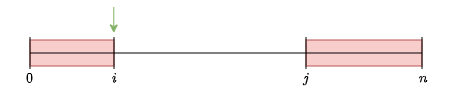

The diagram above was exported from draw.io. Its source (the exported page's mxGraphModel, read from the mxfile embedded in the PNG):
<mxGraphModel dx="485" dy="291" grid="0" gridSize="10" guides="1" tooltips="1" connect="1" arrows="1" fold="1" page="1" pageScale="1" pageWidth="850" pageHeight="1100" math="1" shadow="0">
  <root>
    <mxCell id="0" />
    <mxCell id="1" parent="0" />
    <mxCell id="J81qUXUj7RGaXom_l475-12" parent="1" style="rounded=0;whiteSpace=wrap;html=1;fillColor=#f8cecc;strokeColor=#b85450;" value="" vertex="1">
      <mxGeometry height="26" width="116" x="420" y="287" as="geometry" />
    </mxCell>
    <mxCell id="J81qUXUj7RGaXom_l475-11" parent="1" style="rounded=0;whiteSpace=wrap;html=1;fillColor=#f8cecc;strokeColor=#b85450;" value="" vertex="1">
      <mxGeometry height="26" width="84" x="144" y="287" as="geometry" />
    </mxCell>
    <mxCell id="J81qUXUj7RGaXom_l475-1" edge="1" parent="1" style="endArrow=none;html=1;rounded=0;" value="">
      <mxGeometry height="50" relative="1" width="50" as="geometry">
        <mxPoint x="144" y="300" as="sourcePoint" />
        <mxPoint x="536" y="300" as="targetPoint" />
      </mxGeometry>
    </mxCell>
    <mxCell id="J81qUXUj7RGaXom_l475-2" edge="1" parent="1" style="endArrow=none;html=1;rounded=0;" value="">
      <mxGeometry height="50" relative="1" width="50" as="geometry">
        <mxPoint x="228" y="316" as="sourcePoint" />
        <mxPoint x="228" y="284" as="targetPoint" />
      </mxGeometry>
    </mxCell>
    <mxCell id="J81qUXUj7RGaXom_l475-3" edge="1" parent="1" style="endArrow=none;html=1;rounded=0;" value="">
      <mxGeometry height="50" relative="1" width="50" as="geometry">
        <mxPoint x="144" y="316" as="sourcePoint" />
        <mxPoint x="144" y="284" as="targetPoint" />
      </mxGeometry>
    </mxCell>
    <mxCell id="J81qUXUj7RGaXom_l475-4" edge="1" parent="1" style="endArrow=none;html=1;rounded=0;" value="">
      <mxGeometry height="50" relative="1" width="50" as="geometry">
        <mxPoint x="420" y="316" as="sourcePoint" />
        <mxPoint x="420" y="284" as="targetPoint" />
      </mxGeometry>
    </mxCell>
    <mxCell id="J81qUXUj7RGaXom_l475-5" edge="1" parent="1" style="endArrow=none;html=1;rounded=0;" value="">
      <mxGeometry height="50" relative="1" width="50" as="geometry">
        <mxPoint x="536" y="316" as="sourcePoint" />
        <mxPoint x="536" y="284" as="targetPoint" />
      </mxGeometry>
    </mxCell>
    <mxCell id="J81qUXUj7RGaXom_l475-6" parent="1" style="text;html=1;whiteSpace=wrap;strokeColor=none;fillColor=none;align=center;verticalAlign=middle;rounded=0;" value="$$0$$" vertex="1">
      <mxGeometry height="30" width="60" x="114" y="310" as="geometry" />
    </mxCell>
    <mxCell id="J81qUXUj7RGaXom_l475-7" parent="1" style="text;html=1;whiteSpace=wrap;strokeColor=none;fillColor=none;align=center;verticalAlign=middle;rounded=0;" value="$$n$$" vertex="1">
      <mxGeometry height="30" width="60" x="507" y="310" as="geometry" />
    </mxCell>
    <mxCell id="J81qUXUj7RGaXom_l475-9" parent="1" style="text;html=1;whiteSpace=wrap;strokeColor=none;fillColor=none;align=center;verticalAlign=middle;rounded=0;" value="$$i$$" vertex="1">
      <mxGeometry height="30" width="60" x="198" y="310" as="geometry" />
    </mxCell>
    <mxCell id="J81qUXUj7RGaXom_l475-10" parent="1" style="text;html=1;whiteSpace=wrap;strokeColor=none;fillColor=none;align=center;verticalAlign=middle;rounded=0;" value="$$j$$" vertex="1">
      <mxGeometry height="30" width="60" x="390" y="310" as="geometry" />
    </mxCell>
    <mxCell id="J81qUXUj7RGaXom_l475-13" edge="1" parent="1" style="endArrow=classic;html=1;rounded=0;entryX=1;entryY=0;entryDx=0;entryDy=0;fillColor=#d5e8d4;strokeColor=#82b366;" value="">
      <mxGeometry height="50" relative="1" width="50" as="geometry">
        <mxPoint x="227.76999999999998" y="254" as="sourcePoint" />
        <mxPoint x="227.76999999999987" y="280" as="targetPoint" />
      </mxGeometry>
    </mxCell>
  </root>
</mxGraphModel>